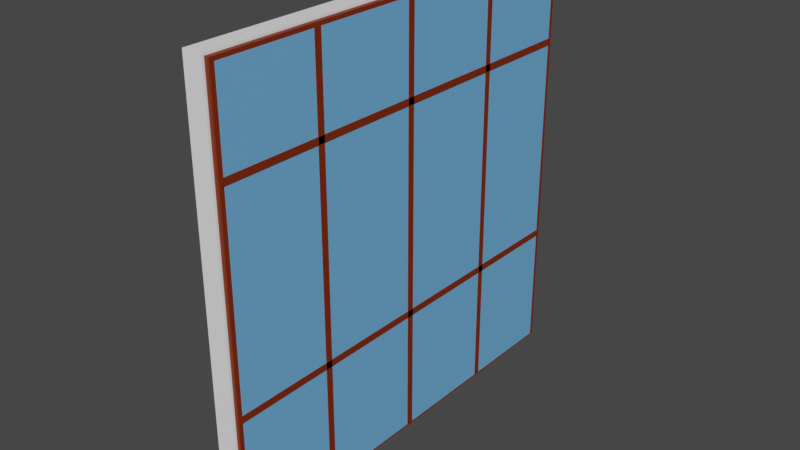# Source: window.blend  (saved by Blender 3.5.10; exported with 4.5.12 LTS)
import bpy
from mathutils import Matrix  # noqa: F401  (used for matrix-valued properties, if any)

bpy.ops.wm.read_factory_settings(use_empty=True)
scene = bpy.context.scene
scene.name = 'Scene'

# ---- collections
col_collection = bpy.data.collections.new('Collection'); scene.collection.children.link(col_collection)

# ---- materials (node trees are filled in below, after node groups)
mat_material_005 = bpy.data.materials.new('Material.005')
mat_material_005.use_transparent_shadow = False
mat_material_003 = bpy.data.materials.new('Material.003')
mat_material_003.use_transparent_shadow = False
mat_material_001 = bpy.data.materials.new('Material.001')
mat_material_001.use_transparent_shadow = False

# ---- material node trees
mat_material_005.use_nodes = True; mat_material_005.node_tree.nodes.clear()
_N = mat_material_005.node_tree.nodes; _L = mat_material_005.node_tree.links
n0 = _N.new('ShaderNodeBsdfPrincipled'); n0.name = 'Principled BSDF'; n0.location = (10, 300)
n0.distribution = 'GGX'
n0.subsurface_method = 'RANDOM_WALK_SKIN'
n0.inputs[0].default_value = (0.1554, 0.4347, 0.8, 1.0)
n0.inputs[3].default_value = 1.45
n0.inputs[27].default_value = (0.0, 0.0, 0.0, 1.0)
n0.inputs[28].default_value = 1.0
n1 = _N.new('ShaderNodeOutputMaterial'); n1.name = 'Material Output'; n1.location = (300, 300)
_L.new(n0.outputs[0], n1.inputs[0])
n1.is_active_output = True
mat_material_003.use_nodes = True; mat_material_003.node_tree.nodes.clear()
_N = mat_material_003.node_tree.nodes; _L = mat_material_003.node_tree.links
n0 = _N.new('ShaderNodeBsdfPrincipled'); n0.name = 'Principled BSDF'; n0.location = (10, 300)
n0.distribution = 'GGX'
n0.subsurface_method = 'RANDOM_WALK_SKIN'
n0.inputs[0].default_value = (0.2049, 0.02332, 0.0, 1.0)
n0.inputs[3].default_value = 1.45
n0.inputs[27].default_value = (0.0, 0.0, 0.0, 1.0)
n0.inputs[28].default_value = 1.0
n1 = _N.new('ShaderNodeOutputMaterial'); n1.name = 'Material Output'; n1.location = (300, 300)
_L.new(n0.outputs[0], n1.inputs[0])
n1.is_active_output = True
mat_material_001.use_nodes = True; mat_material_001.node_tree.nodes.clear()
_N = mat_material_001.node_tree.nodes; _L = mat_material_001.node_tree.links
n0 = _N.new('ShaderNodeBsdfPrincipled'); n0.name = 'Principled BSDF'; n0.location = (10, 300)
n0.distribution = 'GGX'
n0.subsurface_method = 'RANDOM_WALK_SKIN'
n0.inputs[0].default_value = (1.0, 1.0, 1.0, 1.0)
n0.inputs[3].default_value = 1.45
n0.inputs[27].default_value = (0.0, 0.0, 0.0, 1.0)
n0.inputs[28].default_value = 1.0
n1 = _N.new('ShaderNodeOutputMaterial'); n1.name = 'Material Output'; n1.location = (300, 300)
_L.new(n0.outputs[0], n1.inputs[0])
n1.is_active_output = True

# ---- world
world_world = bpy.data.worlds.new('World'); scene.world = world_world
world_world.use_nodes = True; world_world.node_tree.nodes.clear()
_N = world_world.node_tree.nodes; _L = world_world.node_tree.links
n0 = _N.new('ShaderNodeOutputWorld'); n0.name = 'World Output'; n0.location = (300, 300)
n1 = _N.new('ShaderNodeBackground'); n1.name = 'Background'; n1.location = (10, 300)
n1.inputs[0].default_value = (0.05088, 0.05088, 0.05088, 1.0)
_L.new(n1.outputs[0], n0.inputs[0])
n0.is_active_output = True
world_world.color = (0.05088, 0.05088, 0.05088)
world_world.use_sun_shadow = False
world_world.sun_shadow_jitter_overblur = 0.0

# ---- meshes
me_cube = bpy.data.meshes.new('Cube')
me_cube.from_pydata([(-1.0, -1.0, -1.0), (-1.0, -1.0, 1.0), (-1.0, 1.0, -1.0), (-1.0, 1.0, 1.0), (1.0, -1.0, -1.0), (1.0, -1.0, 1.0), (1.0, 1.0, -1.0), (1.0, 1.0, 1.0)], [], [(0, 1, 3, 2), (2, 3, 7, 6), (6, 7, 5, 4), (4, 5, 1, 0), (2, 6, 4, 0), (7, 3, 1, 5)])
_uv = me_cube.uv_layers.new(name='UVMap')
_uv.uv.foreach_set('vector', [0.375, 0.0, 0.625, 0.0, 0.625, 0.25, 0.375, 0.25, 0.375, 0.25, 0.625, 0.25, 0.625, 0.5, 0.375, 0.5, 0.375, 0.5, 0.625, 0.5, 0.625, 0.75, 0.375, 0.75, 0.375, 0.75, 0.625, 0.75, 0.625, 1.0, 0.375, 1.0, 0.125, 0.5, 0.375, 0.5, 0.375, 0.75, 0.125, 0.75, 0.625, 0.5, 0.875, 0.5, 0.875, 0.75, 0.625, 0.75])
me_cube.materials.append(mat_material_005)
me_cube.update()
me_cube_002 = bpy.data.meshes.new('Cube.002')
me_cube_002.from_pydata([(-1.0, -1.0, -1.0), (-1.0, -1.0, 1.0), (-1.0, 1.0, -1.0), (-1.0, 1.0, 1.0), (1.0, -1.0, -1.0), (1.0, -1.0, 1.0), (1.0, 1.0, -1.0), (1.0, 1.0, 1.0)], [], [(0, 1, 3, 2), (2, 3, 7, 6), (6, 7, 5, 4), (4, 5, 1, 0), (2, 6, 4, 0), (7, 3, 1, 5)])
_uv = me_cube_002.uv_layers.new(name='UVMap')
_uv.uv.foreach_set('vector', [0.375, 0.0, 0.625, 0.0, 0.625, 0.25, 0.375, 0.25, 0.375, 0.25, 0.625, 0.25, 0.625, 0.5, 0.375, 0.5, 0.375, 0.5, 0.625, 0.5, 0.625, 0.75, 0.375, 0.75, 0.375, 0.75, 0.625, 0.75, 0.625, 1.0, 0.375, 1.0, 0.125, 0.5, 0.375, 0.5, 0.375, 0.75, 0.125, 0.75, 0.625, 0.5, 0.875, 0.5, 0.875, 0.75, 0.625, 0.75])
me_cube_002.materials.append(mat_material_003)
me_cube_002.update()
me_cube_006 = bpy.data.meshes.new('Cube.006')
me_cube_006.from_pydata([(-1.0, -1.0, -1.0), (-1.0, -1.0, 1.0), (-1.0, 1.0, -1.0), (-1.0, 1.0, 1.0), (1.0, -1.0, -1.0), (1.0, -1.0, 1.0), (1.0, 1.0, -1.0), (1.0, 1.0, 1.0)], [], [(0, 1, 3, 2), (2, 3, 7, 6), (6, 7, 5, 4), (4, 5, 1, 0), (2, 6, 4, 0), (7, 3, 1, 5)])
_uv = me_cube_006.uv_layers.new(name='UVMap')
_uv.uv.foreach_set('vector', [0.375, 0.0, 0.625, 0.0, 0.625, 0.25, 0.375, 0.25, 0.375, 0.25, 0.625, 0.25, 0.625, 0.5, 0.375, 0.5, 0.375, 0.5, 0.625, 0.5, 0.625, 0.75, 0.375, 0.75, 0.375, 0.75, 0.625, 0.75, 0.625, 1.0, 0.375, 1.0, 0.125, 0.5, 0.375, 0.5, 0.375, 0.75, 0.125, 0.75, 0.625, 0.5, 0.875, 0.5, 0.875, 0.75, 0.625, 0.75])
me_cube_006.materials.append(mat_material_003)
me_cube_006.update()
me_cube_014 = bpy.data.meshes.new('Cube.014')
me_cube_014.from_pydata([(-1.0, -1.0, -1.0), (-1.0, -1.0, 1.0), (-1.0, 1.0, -1.0), (-1.0, 1.0, 1.0), (1.0, 1.0, 1.0), (1.0, 1.0, -1.0), (1.172, -1.0, -1.0), (1.0, -1.0, 1.0)], [], [(0, 1, 3, 2), (2, 3, 4, 5), (2, 5, 6, 0), (4, 3, 1, 7), (1, 0, 6, 7), (4, 7, 6, 5)])
_uv = me_cube_014.uv_layers.new(name='UVMap')
_uv.uv.foreach_set('vector', [0.375, 0.0, 0.625, 0.0, 0.625, 0.25, 0.375, 0.25, 0.375, 0.25, 0.625, 0.25, 0.625, 0.5, 0.375, 0.5, 0.125, 0.5, 0.375, 0.5, 0.375, 0.75, 0.125, 0.75, 0.625, 0.5, 0.875, 0.5, 0.875, 0.75, 0.625, 0.75, 0.875, 0.75, 0.125, 0.75, 0.375, 0.75, 0.625, 0.75, 0.625, 0.5, 0.625, 0.75, 0.375, 0.75, 0.375, 0.5])
me_cube_014.materials.append(mat_material_001)
me_cube_014.update()
me_cube_001 = bpy.data.meshes.new('Cube.001')
me_cube_001.from_pydata([(-1.0, -1.0, -1.0), (-1.0, -1.0, 1.0), (-1.0, 1.0, -1.0), (-1.0, 1.0, 1.0), (1.0, -1.0, -1.0), (1.0, -1.0, 1.0), (1.0, 1.0, -1.0), (1.0, 1.0, 1.0)], [], [(0, 1, 3, 2), (2, 3, 7, 6), (6, 7, 5, 4), (4, 5, 1, 0), (2, 6, 4, 0), (7, 3, 1, 5)])
_uv = me_cube_001.uv_layers.new(name='UVMap')
_uv.uv.foreach_set('vector', [0.375, 0.0, 0.625, 0.0, 0.625, 0.25, 0.375, 0.25, 0.375, 0.25, 0.625, 0.25, 0.625, 0.5, 0.375, 0.5, 0.375, 0.5, 0.625, 0.5, 0.625, 0.75, 0.375, 0.75, 0.375, 0.75, 0.625, 0.75, 0.625, 1.0, 0.375, 1.0, 0.125, 0.5, 0.375, 0.5, 0.375, 0.75, 0.125, 0.75, 0.625, 0.5, 0.875, 0.5, 0.875, 0.75, 0.625, 0.75])
me_cube_001.materials.append(mat_material_003)
me_cube_001.update()
me_cube_004 = bpy.data.meshes.new('Cube.004')
me_cube_004.from_pydata([(-1.0, -1.0, -1.0), (-1.0, -1.0, 1.0), (-1.0, 1.0, -1.0), (-1.0, 1.0, 1.0), (1.0, -1.0, -1.0), (1.0, -1.0, 1.0), (1.0, 1.0, -1.0), (1.0, 1.0, 1.0)], [], [(0, 1, 3, 2), (2, 3, 7, 6), (6, 7, 5, 4), (4, 5, 1, 0), (2, 6, 4, 0), (7, 3, 1, 5)])
_uv = me_cube_004.uv_layers.new(name='UVMap')
_uv.uv.foreach_set('vector', [0.375, 0.0, 0.625, 0.0, 0.625, 0.25, 0.375, 0.25, 0.375, 0.25, 0.625, 0.25, 0.625, 0.5, 0.375, 0.5, 0.375, 0.5, 0.625, 0.5, 0.625, 0.75, 0.375, 0.75, 0.375, 0.75, 0.625, 0.75, 0.625, 1.0, 0.375, 1.0, 0.125, 0.5, 0.375, 0.5, 0.375, 0.75, 0.125, 0.75, 0.625, 0.5, 0.875, 0.5, 0.875, 0.75, 0.625, 0.75])
me_cube_004.materials.append(mat_material_003)
me_cube_004.update()
me_cube_005 = bpy.data.meshes.new('Cube.005')
me_cube_005.from_pydata([(-1.0, -1.0, -1.0), (-1.0, -1.0, 1.0), (-1.0, 1.0, -1.0), (-1.0, 1.0, 1.0), (1.0, -1.0, -1.0), (1.0, -1.0, 1.0), (1.0, 1.0, -1.0), (1.0, 1.0, 1.0)], [], [(0, 1, 3, 2), (2, 3, 7, 6), (6, 7, 5, 4), (4, 5, 1, 0), (2, 6, 4, 0), (7, 3, 1, 5)])
_uv = me_cube_005.uv_layers.new(name='UVMap')
_uv.uv.foreach_set('vector', [0.375, 0.0, 0.625, 0.0, 0.625, 0.25, 0.375, 0.25, 0.375, 0.25, 0.625, 0.25, 0.625, 0.5, 0.375, 0.5, 0.375, 0.5, 0.625, 0.5, 0.625, 0.75, 0.375, 0.75, 0.375, 0.75, 0.625, 0.75, 0.625, 1.0, 0.375, 1.0, 0.125, 0.5, 0.375, 0.5, 0.375, 0.75, 0.125, 0.75, 0.625, 0.5, 0.875, 0.5, 0.875, 0.75, 0.625, 0.75])
me_cube_005.materials.append(mat_material_003)
me_cube_005.update()
me_cube_007 = bpy.data.meshes.new('Cube.007')
me_cube_007.from_pydata([(-1.0, -1.0, -1.0), (-1.0, -1.0, 1.0), (-1.0, 1.0, -1.0), (-1.0, 1.0, 1.0), (1.0, -1.0, -1.0), (1.0, -1.0, 1.0), (1.0, 1.0, -1.0), (1.0, 1.0, 1.0)], [], [(0, 1, 3, 2), (2, 3, 7, 6), (6, 7, 5, 4), (4, 5, 1, 0), (2, 6, 4, 0), (7, 3, 1, 5)])
_uv = me_cube_007.uv_layers.new(name='UVMap')
_uv.uv.foreach_set('vector', [0.375, 0.0, 0.625, 0.0, 0.625, 0.25, 0.375, 0.25, 0.375, 0.25, 0.625, 0.25, 0.625, 0.5, 0.375, 0.5, 0.375, 0.5, 0.625, 0.5, 0.625, 0.75, 0.375, 0.75, 0.375, 0.75, 0.625, 0.75, 0.625, 1.0, 0.375, 1.0, 0.125, 0.5, 0.375, 0.5, 0.375, 0.75, 0.125, 0.75, 0.625, 0.5, 0.875, 0.5, 0.875, 0.75, 0.625, 0.75])
me_cube_007.materials.append(mat_material_003)
me_cube_007.update()

# ---- objects
ob_cube = bpy.data.objects.new('Cube', me_cube)
ob_cube_001 = bpy.data.objects.new('Cube.001', me_cube_002)
ob_cube_002 = bpy.data.objects.new('Cube.002', me_cube_006)
ob_cube_010 = bpy.data.objects.new('Cube.010', me_cube_014)
ob_cube_003 = bpy.data.objects.new('Cube.003', me_cube_001)
ob_cube_004 = bpy.data.objects.new('Cube.004', me_cube_004)
ob_cube_005 = bpy.data.objects.new('Cube.005', me_cube_005)
ob_cube_006 = bpy.data.objects.new('Cube.006', me_cube_007)

# ---- transforms, parenting, visibility, modifiers, constraints
ob_cube.location = (0.03471, 0.0, -0.004908)
ob_cube.scale = (0.03493, 0.9688, 0.9778)
ob_cube_001.location = (0.01985, 0.0, -0.001007)
ob_cube_001.scale = (0.04841, 0.9895, 0.9915)
ob_cube_002.location = (0.04183, 0.5059, -0.006338)
ob_cube_002.scale = (0.03043, 0.01418, 0.9823)
ob_cube_010.location = (0.0, 0.0, 0.0)
ob_cube_010.scale = (0.04494, 1.0, 1.0)
ob_cube_003.location = (0.04183, -0.5059, -0.006338)
ob_cube_003.scale = (0.03043, 0.01563, 0.9845)
ob_cube_004.location = (0.04183, 0.0, -0.006338)
ob_cube_004.scale = (0.03043, 0.01563, 0.9845)
ob_cube_005.location = (0.04183, 0.0, 0.5588)
ob_cube_005.rotation_euler = (-1.571, -0.0, 0.0)
ob_cube_005.scale = (0.03043, 0.01563, 0.9845)
ob_cube_006.location = (0.04183, 0.0, -0.404)
ob_cube_006.rotation_euler = (-1.571, -0.0, 0.0)
ob_cube_006.scale = (0.03043, 0.01563, 0.9845)

# ---- collection membership
scene.collection.objects.link(ob_cube)
scene.collection.objects.link(ob_cube_001)
scene.collection.objects.link(ob_cube_002)
scene.collection.objects.link(ob_cube_010)
scene.collection.objects.link(ob_cube_003)
scene.collection.objects.link(ob_cube_004)
scene.collection.objects.link(ob_cube_005)
scene.collection.objects.link(ob_cube_006)

# ---- scene / render settings (as saved in the file)
scene.frame_start = 1; scene.frame_end = 250; scene.frame_set(0)
scene.render.engine = 'BLENDER_EEVEE_NEXT'
scene.cycles.sampling_pattern = 'TABULATED_SOBOL'
scene.view_settings.view_transform = 'Filmic'
bpy.context.view_layer.update()

# ---- added for rendering (the .blend has no active camera and no usable light): camera, sun
cam_auto = bpy.data.cameras.new('AutoCamera')
cam_auto.lens = 50.0
cam_auto.sensor_width = 36.0
cam_auto.clip_end = 1000.0
ob_auto_camera = bpy.data.objects.new('AutoCamera', cam_auto)
scene.collection.objects.link(ob_auto_camera)
ob_auto_camera.location = (2.63283, -3.14301, 2.09534)
ob_auto_camera.rotation_euler = (1.09748, -7.21219e-08, 0.694738)
scene.camera = ob_auto_camera
light_auto_sun = bpy.data.lights.new('AutoSun', 'SUN')
light_auto_sun.energy = 3.0
light_auto_sun.angle = 0.0523599
ob_auto_sun = bpy.data.objects.new('AutoSun', light_auto_sun)
scene.collection.objects.link(ob_auto_sun)
ob_auto_sun.rotation_euler = (0.872665, 0.174533, 0.523599)
bpy.context.view_layer.update()
